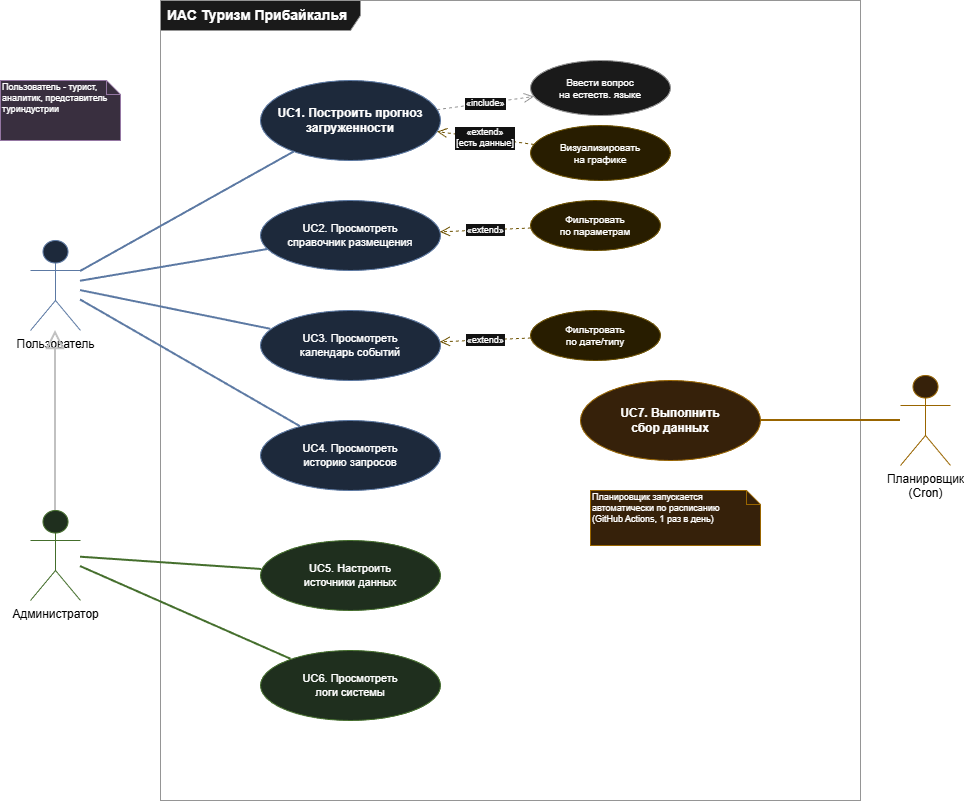

The diagram above was exported from draw.io. Its source (the exported page's mxGraphModel, read from the mxfile embedded in the PNG):
<mxGraphModel dx="1426" dy="788" grid="1" gridSize="10" guides="1" tooltips="1" connect="1" arrows="1" fold="1" page="1" pageScale="1" pageWidth="827" pageHeight="1169" background="light-dark(#FFFFFF,#FFFFFF)" math="0" shadow="0">
  <root>
    <mxCell id="0" />
    <mxCell id="1" parent="0" />
    <mxCell id="DoRcvyoc_FAum9OmyPtE-1" parent="1" style="shape=umlFrame;whiteSpace=wrap;html=1;width=200;height=30;boundedLbl=1;verticalAlign=top;align=left;spacingLeft=5;fillColor=#f5f5f5;strokeColor=#666666;fontSize=14;fontStyle=1;" value="ИАС Туризм Прибайкалья" vertex="1">
      <mxGeometry height="800" width="700" x="180" y="40" as="geometry" />
    </mxCell>
    <mxCell id="DoRcvyoc_FAum9OmyPtE-2" parent="1" style="shape=umlActor;verticalLabelPosition=bottom;verticalAlign=top;html=1;fillColor=#dae8fc;strokeColor=#6c8ebf;fontColor=light-dark(#000000,#000000);" value="Пользователь" vertex="1">
      <mxGeometry height="90" width="50" x="50" y="280" as="geometry" />
    </mxCell>
    <mxCell id="DoRcvyoc_FAum9OmyPtE-3" parent="1" style="shape=umlActor;verticalLabelPosition=bottom;verticalAlign=top;html=1;fillColor=#d5e8d4;strokeColor=#82b366;fontColor=light-dark(#000000,#000000);" value="Администратор" vertex="1">
      <mxGeometry height="90" width="50" x="50" y="550" as="geometry" />
    </mxCell>
    <mxCell id="DoRcvyoc_FAum9OmyPtE-4" edge="1" parent="1" source="DoRcvyoc_FAum9OmyPtE-3" style="endArrow=block;endFill=0;endSize=14;html=1;strokeColor=#333333;strokeWidth=2;fontColor=light-dark(#000000,#000000);" target="DoRcvyoc_FAum9OmyPtE-2">
      <mxGeometry relative="1" as="geometry" />
    </mxCell>
    <mxCell id="DoRcvyoc_FAum9OmyPtE-5" parent="1" style="shape=umlActor;verticalLabelPosition=bottom;verticalAlign=top;html=1;fillColor=#ffe6cc;strokeColor=#d79b00;fontColor=light-dark(#000000,#000000);" value="Планировщик&#10;(Cron)" vertex="1">
      <mxGeometry height="90" width="50" x="920" y="415" as="geometry" />
    </mxCell>
    <mxCell id="DoRcvyoc_FAum9OmyPtE-6" parent="1" style="ellipse;whiteSpace=wrap;html=1;fillColor=#dae8fc;strokeColor=#6c8ebf;fontSize=12;fontStyle=1;" value="UC1. Построить прогноз&#10;загруженности" vertex="1">
      <mxGeometry height="80" width="180" x="280" y="120" as="geometry" />
    </mxCell>
    <mxCell id="DoRcvyoc_FAum9OmyPtE-7" edge="1" parent="1" source="DoRcvyoc_FAum9OmyPtE-2" style="endArrow=none;html=1;strokeColor=#6c8ebf;strokeWidth=2;" target="DoRcvyoc_FAum9OmyPtE-6">
      <mxGeometry relative="1" as="geometry" />
    </mxCell>
    <mxCell id="DoRcvyoc_FAum9OmyPtE-8" parent="1" style="ellipse;whiteSpace=wrap;html=1;fillColor=#dae8fc;strokeColor=#6c8ebf;fontSize=11;" value="UC2. Просмотреть&#10;справочник размещения" vertex="1">
      <mxGeometry height="70" width="180" x="280" y="240" as="geometry" />
    </mxCell>
    <mxCell id="DoRcvyoc_FAum9OmyPtE-9" edge="1" parent="1" source="DoRcvyoc_FAum9OmyPtE-2" style="endArrow=none;html=1;strokeColor=#6c8ebf;strokeWidth=2;" target="DoRcvyoc_FAum9OmyPtE-8">
      <mxGeometry relative="1" as="geometry" />
    </mxCell>
    <mxCell id="DoRcvyoc_FAum9OmyPtE-10" parent="1" style="ellipse;whiteSpace=wrap;html=1;fillColor=#dae8fc;strokeColor=#6c8ebf;fontSize=11;" value="UC3. Просмотреть&#10;календарь событий" vertex="1">
      <mxGeometry height="70" width="180" x="280" y="350" as="geometry" />
    </mxCell>
    <mxCell id="DoRcvyoc_FAum9OmyPtE-11" edge="1" parent="1" source="DoRcvyoc_FAum9OmyPtE-2" style="endArrow=none;html=1;strokeColor=#6c8ebf;strokeWidth=2;" target="DoRcvyoc_FAum9OmyPtE-10">
      <mxGeometry relative="1" as="geometry" />
    </mxCell>
    <mxCell id="DoRcvyoc_FAum9OmyPtE-12" parent="1" style="ellipse;whiteSpace=wrap;html=1;fillColor=#dae8fc;strokeColor=#6c8ebf;fontSize=11;" value="UC4. Просмотреть&#10;историю запросов" vertex="1">
      <mxGeometry height="70" width="180" x="280" y="460" as="geometry" />
    </mxCell>
    <mxCell id="DoRcvyoc_FAum9OmyPtE-13" edge="1" parent="1" source="DoRcvyoc_FAum9OmyPtE-2" style="endArrow=none;html=1;strokeColor=#6c8ebf;strokeWidth=2;" target="DoRcvyoc_FAum9OmyPtE-12">
      <mxGeometry relative="1" as="geometry" />
    </mxCell>
    <mxCell id="DoRcvyoc_FAum9OmyPtE-14" parent="1" style="ellipse;whiteSpace=wrap;html=1;fillColor=#d5e8d4;strokeColor=#82b366;fontSize=11;" value="UC5. Настроить&#10;источники данных" vertex="1">
      <mxGeometry height="70" width="180" x="280" y="580" as="geometry" />
    </mxCell>
    <mxCell id="DoRcvyoc_FAum9OmyPtE-15" edge="1" parent="1" source="DoRcvyoc_FAum9OmyPtE-3" style="endArrow=none;html=1;strokeColor=#82b366;strokeWidth=2;" target="DoRcvyoc_FAum9OmyPtE-14">
      <mxGeometry relative="1" as="geometry" />
    </mxCell>
    <mxCell id="DoRcvyoc_FAum9OmyPtE-16" parent="1" style="ellipse;whiteSpace=wrap;html=1;fillColor=#d5e8d4;strokeColor=#82b366;fontSize=11;" value="UC6. Просмотреть&#10;логи системы" vertex="1">
      <mxGeometry height="70" width="180" x="280" y="690" as="geometry" />
    </mxCell>
    <mxCell id="DoRcvyoc_FAum9OmyPtE-17" edge="1" parent="1" source="DoRcvyoc_FAum9OmyPtE-3" style="endArrow=none;html=1;strokeColor=#82b366;strokeWidth=2;" target="DoRcvyoc_FAum9OmyPtE-16">
      <mxGeometry relative="1" as="geometry" />
    </mxCell>
    <mxCell id="DoRcvyoc_FAum9OmyPtE-18" parent="1" style="ellipse;whiteSpace=wrap;html=1;fillColor=#ffe6cc;strokeColor=#d79b00;fontSize=12;fontStyle=1;" value="UC7. Выполнить&#10;сбор данных" vertex="1">
      <mxGeometry height="80" width="180" x="600" y="420" as="geometry" />
    </mxCell>
    <mxCell id="DoRcvyoc_FAum9OmyPtE-19" edge="1" parent="1" source="DoRcvyoc_FAum9OmyPtE-5" style="endArrow=none;html=1;strokeColor=#d79b00;strokeWidth=2;" target="DoRcvyoc_FAum9OmyPtE-18">
      <mxGeometry relative="1" as="geometry" />
    </mxCell>
    <mxCell id="DoRcvyoc_FAum9OmyPtE-20" parent="1" style="ellipse;whiteSpace=wrap;html=1;fillColor=#f5f5f5;strokeColor=#666666;fontSize=10;" value="Ввести вопрос&#10;на естеств. языке" vertex="1">
      <mxGeometry height="55" width="140" x="550" y="100" as="geometry" />
    </mxCell>
    <mxCell id="DoRcvyoc_FAum9OmyPtE-21" edge="1" parent="1" source="DoRcvyoc_FAum9OmyPtE-6" style="dashed=1;endArrow=open;endSize=8;strokeColor=#666666;fontSize=9;" target="DoRcvyoc_FAum9OmyPtE-20" value="«include»">
      <mxGeometry relative="1" as="geometry" />
    </mxCell>
    <mxCell id="DoRcvyoc_FAum9OmyPtE-22" parent="1" style="ellipse;whiteSpace=wrap;html=1;fillColor=#fff2cc;strokeColor=#d6b656;fontSize=10;" value="Визуализировать&#10;на графике" vertex="1">
      <mxGeometry height="55" width="140" x="550" y="165" as="geometry" />
    </mxCell>
    <mxCell id="DoRcvyoc_FAum9OmyPtE-23" edge="1" parent="1" source="DoRcvyoc_FAum9OmyPtE-22" style="dashed=1;endArrow=open;endSize=8;strokeColor=#d6b656;fontSize=9;" target="DoRcvyoc_FAum9OmyPtE-6" value="«extend»&#10;[есть данные]">
      <mxGeometry relative="1" as="geometry" />
    </mxCell>
    <mxCell id="DoRcvyoc_FAum9OmyPtE-24" parent="1" style="ellipse;whiteSpace=wrap;html=1;fillColor=#fff2cc;strokeColor=#d6b656;fontSize=10;" value="Фильтровать&#10;по параметрам" vertex="1">
      <mxGeometry height="50" width="130" x="550" y="240" as="geometry" />
    </mxCell>
    <mxCell id="DoRcvyoc_FAum9OmyPtE-25" edge="1" parent="1" source="DoRcvyoc_FAum9OmyPtE-24" style="dashed=1;endArrow=open;endSize=8;strokeColor=#d6b656;fontSize=9;" target="DoRcvyoc_FAum9OmyPtE-8" value="«extend»">
      <mxGeometry relative="1" as="geometry" />
    </mxCell>
    <mxCell id="DoRcvyoc_FAum9OmyPtE-26" parent="1" style="ellipse;whiteSpace=wrap;html=1;fillColor=#fff2cc;strokeColor=#d6b656;fontSize=10;" value="Фильтровать&#10;по дате/типу" vertex="1">
      <mxGeometry height="50" width="130" x="550" y="350" as="geometry" />
    </mxCell>
    <mxCell id="DoRcvyoc_FAum9OmyPtE-27" edge="1" parent="1" source="DoRcvyoc_FAum9OmyPtE-26" style="dashed=1;endArrow=open;endSize=8;strokeColor=#d6b656;fontSize=9;" target="DoRcvyoc_FAum9OmyPtE-10" value="«extend»">
      <mxGeometry relative="1" as="geometry" />
    </mxCell>
    <mxCell id="DoRcvyoc_FAum9OmyPtE-28" parent="1" style="shape=note;whiteSpace=wrap;html=1;size=14;verticalAlign=top;align=left;spacingTop=-5;fillColor=#e1d5e7;strokeColor=#9673a6;fontSize=9;" value="Пользователь - турист,&#10;аналитик, представитель&#10;туриндустрии" vertex="1">
      <mxGeometry height="60" width="120" x="20" y="120" as="geometry" />
    </mxCell>
    <mxCell id="DoRcvyoc_FAum9OmyPtE-29" parent="1" style="shape=note;whiteSpace=wrap;html=1;size=14;verticalAlign=top;align=left;spacingTop=-5;fillColor=#ffe6cc;strokeColor=#d79b00;fontSize=9;" value="Планировщик запускается&#10;автоматически по расписанию&#10;(GitHub Actions, 1 раз в день)" vertex="1">
      <mxGeometry height="55" width="170" x="610" y="530" as="geometry" />
    </mxCell>
  </root>
</mxGraphModel>